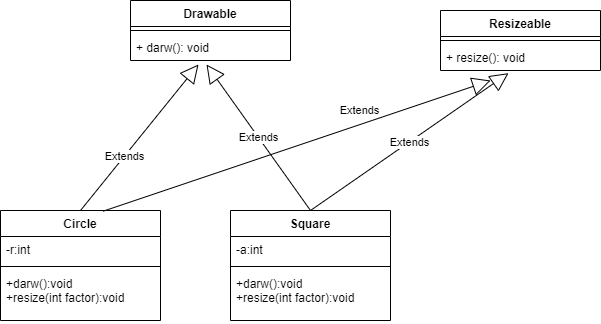

The diagram above was exported from draw.io. Its source (the exported page's mxGraphModel, read from the mxfile embedded in the PNG):
<mxGraphModel dx="1022" dy="539" grid="1" gridSize="10" guides="1" tooltips="1" connect="1" arrows="1" fold="1" page="1" pageScale="1" pageWidth="3300" pageHeight="4681" math="0" shadow="0">
  <root>
    <mxCell id="0" />
    <mxCell id="1" parent="0" />
    <mxCell id="_ge97WOsOmrB_U32cyXM-1" value="Drawable" style="swimlane;fontStyle=1;align=center;verticalAlign=top;childLayout=stackLayout;horizontal=1;startSize=26;horizontalStack=0;resizeParent=1;resizeParentMax=0;resizeLast=0;collapsible=1;marginBottom=0;" parent="1" vertex="1">
      <mxGeometry x="250" y="110" width="160" height="60" as="geometry" />
    </mxCell>
    <mxCell id="_ge97WOsOmrB_U32cyXM-3" value="" style="line;strokeWidth=1;fillColor=none;align=left;verticalAlign=middle;spacingTop=-1;spacingLeft=3;spacingRight=3;rotatable=0;labelPosition=right;points=[];portConstraint=eastwest;" parent="_ge97WOsOmrB_U32cyXM-1" vertex="1">
      <mxGeometry y="26" width="160" height="8" as="geometry" />
    </mxCell>
    <mxCell id="_ge97WOsOmrB_U32cyXM-4" value="+ darw(): void" style="text;strokeColor=none;fillColor=none;align=left;verticalAlign=top;spacingLeft=4;spacingRight=4;overflow=hidden;rotatable=0;points=[[0,0.5],[1,0.5]];portConstraint=eastwest;" parent="_ge97WOsOmrB_U32cyXM-1" vertex="1">
      <mxGeometry y="34" width="160" height="26" as="geometry" />
    </mxCell>
    <mxCell id="_ge97WOsOmrB_U32cyXM-5" value="Circle" style="swimlane;fontStyle=1;align=center;verticalAlign=top;childLayout=stackLayout;horizontal=1;startSize=26;horizontalStack=0;resizeParent=1;resizeParentMax=0;resizeLast=0;collapsible=1;marginBottom=0;" parent="1" vertex="1">
      <mxGeometry x="120" y="320" width="160" height="110" as="geometry" />
    </mxCell>
    <mxCell id="_ge97WOsOmrB_U32cyXM-6" value="-r:int" style="text;strokeColor=none;fillColor=none;align=left;verticalAlign=top;spacingLeft=4;spacingRight=4;overflow=hidden;rotatable=0;points=[[0,0.5],[1,0.5]];portConstraint=eastwest;" parent="_ge97WOsOmrB_U32cyXM-5" vertex="1">
      <mxGeometry y="26" width="160" height="26" as="geometry" />
    </mxCell>
    <mxCell id="_ge97WOsOmrB_U32cyXM-7" value="" style="line;strokeWidth=1;fillColor=none;align=left;verticalAlign=middle;spacingTop=-1;spacingLeft=3;spacingRight=3;rotatable=0;labelPosition=right;points=[];portConstraint=eastwest;" parent="_ge97WOsOmrB_U32cyXM-5" vertex="1">
      <mxGeometry y="52" width="160" height="8" as="geometry" />
    </mxCell>
    <mxCell id="_ge97WOsOmrB_U32cyXM-8" value="+darw():void&#10;+resize(int factor):void" style="text;strokeColor=none;fillColor=none;align=left;verticalAlign=top;spacingLeft=4;spacingRight=4;overflow=hidden;rotatable=0;points=[[0,0.5],[1,0.5]];portConstraint=eastwest;" parent="_ge97WOsOmrB_U32cyXM-5" vertex="1">
      <mxGeometry y="60" width="160" height="50" as="geometry" />
    </mxCell>
    <mxCell id="_ge97WOsOmrB_U32cyXM-9" value="Square" style="swimlane;fontStyle=1;align=center;verticalAlign=top;childLayout=stackLayout;horizontal=1;startSize=26;horizontalStack=0;resizeParent=1;resizeParentMax=0;resizeLast=0;collapsible=1;marginBottom=0;" parent="1" vertex="1">
      <mxGeometry x="350" y="320" width="160" height="110" as="geometry" />
    </mxCell>
    <mxCell id="_ge97WOsOmrB_U32cyXM-10" value="-a:int" style="text;strokeColor=none;fillColor=none;align=left;verticalAlign=top;spacingLeft=4;spacingRight=4;overflow=hidden;rotatable=0;points=[[0,0.5],[1,0.5]];portConstraint=eastwest;" parent="_ge97WOsOmrB_U32cyXM-9" vertex="1">
      <mxGeometry y="26" width="160" height="26" as="geometry" />
    </mxCell>
    <mxCell id="_ge97WOsOmrB_U32cyXM-11" value="" style="line;strokeWidth=1;fillColor=none;align=left;verticalAlign=middle;spacingTop=-1;spacingLeft=3;spacingRight=3;rotatable=0;labelPosition=right;points=[];portConstraint=eastwest;" parent="_ge97WOsOmrB_U32cyXM-9" vertex="1">
      <mxGeometry y="52" width="160" height="8" as="geometry" />
    </mxCell>
    <mxCell id="_ge97WOsOmrB_U32cyXM-12" value="+darw():void&#10;+resize(int factor):void" style="text;strokeColor=none;fillColor=none;align=left;verticalAlign=top;spacingLeft=4;spacingRight=4;overflow=hidden;rotatable=0;points=[[0,0.5],[1,0.5]];portConstraint=eastwest;" parent="_ge97WOsOmrB_U32cyXM-9" vertex="1">
      <mxGeometry y="60" width="160" height="50" as="geometry" />
    </mxCell>
    <mxCell id="_ge97WOsOmrB_U32cyXM-13" value="Extends" style="endArrow=block;endSize=16;endFill=0;html=1;rounded=0;exitX=0.5;exitY=0;exitDx=0;exitDy=0;entryX=0.425;entryY=1.154;entryDx=0;entryDy=0;entryPerimeter=0;" parent="1" source="_ge97WOsOmrB_U32cyXM-5" target="_ge97WOsOmrB_U32cyXM-4" edge="1">
      <mxGeometry x="-0.25" width="160" relative="1" as="geometry">
        <mxPoint x="440" y="280" as="sourcePoint" />
        <mxPoint x="600" y="280" as="targetPoint" />
        <mxPoint as="offset" />
      </mxGeometry>
    </mxCell>
    <mxCell id="_ge97WOsOmrB_U32cyXM-14" value="Extends" style="endArrow=block;endSize=16;endFill=0;html=1;rounded=0;exitX=0.5;exitY=0;exitDx=0;exitDy=0;entryX=0.475;entryY=1.154;entryDx=0;entryDy=0;entryPerimeter=0;" parent="1" source="_ge97WOsOmrB_U32cyXM-9" target="_ge97WOsOmrB_U32cyXM-4" edge="1">
      <mxGeometry width="160" relative="1" as="geometry">
        <mxPoint x="440" y="280" as="sourcePoint" />
        <mxPoint x="600" y="280" as="targetPoint" />
      </mxGeometry>
    </mxCell>
    <mxCell id="_ge97WOsOmrB_U32cyXM-15" value="Resizeable" style="swimlane;fontStyle=1;align=center;verticalAlign=top;childLayout=stackLayout;horizontal=1;startSize=26;horizontalStack=0;resizeParent=1;resizeParentMax=0;resizeLast=0;collapsible=1;marginBottom=0;" parent="1" vertex="1">
      <mxGeometry x="560" y="120" width="160" height="60" as="geometry" />
    </mxCell>
    <mxCell id="_ge97WOsOmrB_U32cyXM-16" value="" style="line;strokeWidth=1;fillColor=none;align=left;verticalAlign=middle;spacingTop=-1;spacingLeft=3;spacingRight=3;rotatable=0;labelPosition=right;points=[];portConstraint=eastwest;" parent="_ge97WOsOmrB_U32cyXM-15" vertex="1">
      <mxGeometry y="26" width="160" height="8" as="geometry" />
    </mxCell>
    <mxCell id="_ge97WOsOmrB_U32cyXM-17" value="+ resize(): void" style="text;strokeColor=none;fillColor=none;align=left;verticalAlign=top;spacingLeft=4;spacingRight=4;overflow=hidden;rotatable=0;points=[[0,0.5],[1,0.5]];portConstraint=eastwest;" parent="_ge97WOsOmrB_U32cyXM-15" vertex="1">
      <mxGeometry y="34" width="160" height="26" as="geometry" />
    </mxCell>
    <mxCell id="_ge97WOsOmrB_U32cyXM-18" value="Extends" style="endArrow=block;endSize=16;endFill=0;html=1;rounded=0;exitX=0.642;exitY=0.006;exitDx=0;exitDy=0;exitPerimeter=0;entryX=0.313;entryY=1.385;entryDx=0;entryDy=0;entryPerimeter=0;" parent="1" source="_ge97WOsOmrB_U32cyXM-5" target="_ge97WOsOmrB_U32cyXM-17" edge="1">
      <mxGeometry x="0.344" y="13" width="160" relative="1" as="geometry">
        <mxPoint x="440" y="280" as="sourcePoint" />
        <mxPoint x="640" y="230" as="targetPoint" />
        <Array as="points" />
        <mxPoint as="offset" />
      </mxGeometry>
    </mxCell>
    <mxCell id="_ge97WOsOmrB_U32cyXM-19" value="Extends" style="endArrow=block;endSize=16;endFill=0;html=1;rounded=0;exitX=0.5;exitY=0;exitDx=0;exitDy=0;entryX=0.425;entryY=1.103;entryDx=0;entryDy=0;entryPerimeter=0;" parent="1" source="_ge97WOsOmrB_U32cyXM-9" target="_ge97WOsOmrB_U32cyXM-17" edge="1">
      <mxGeometry width="160" relative="1" as="geometry">
        <mxPoint x="440" y="280" as="sourcePoint" />
        <mxPoint x="600" y="280" as="targetPoint" />
      </mxGeometry>
    </mxCell>
  </root>
</mxGraphModel>